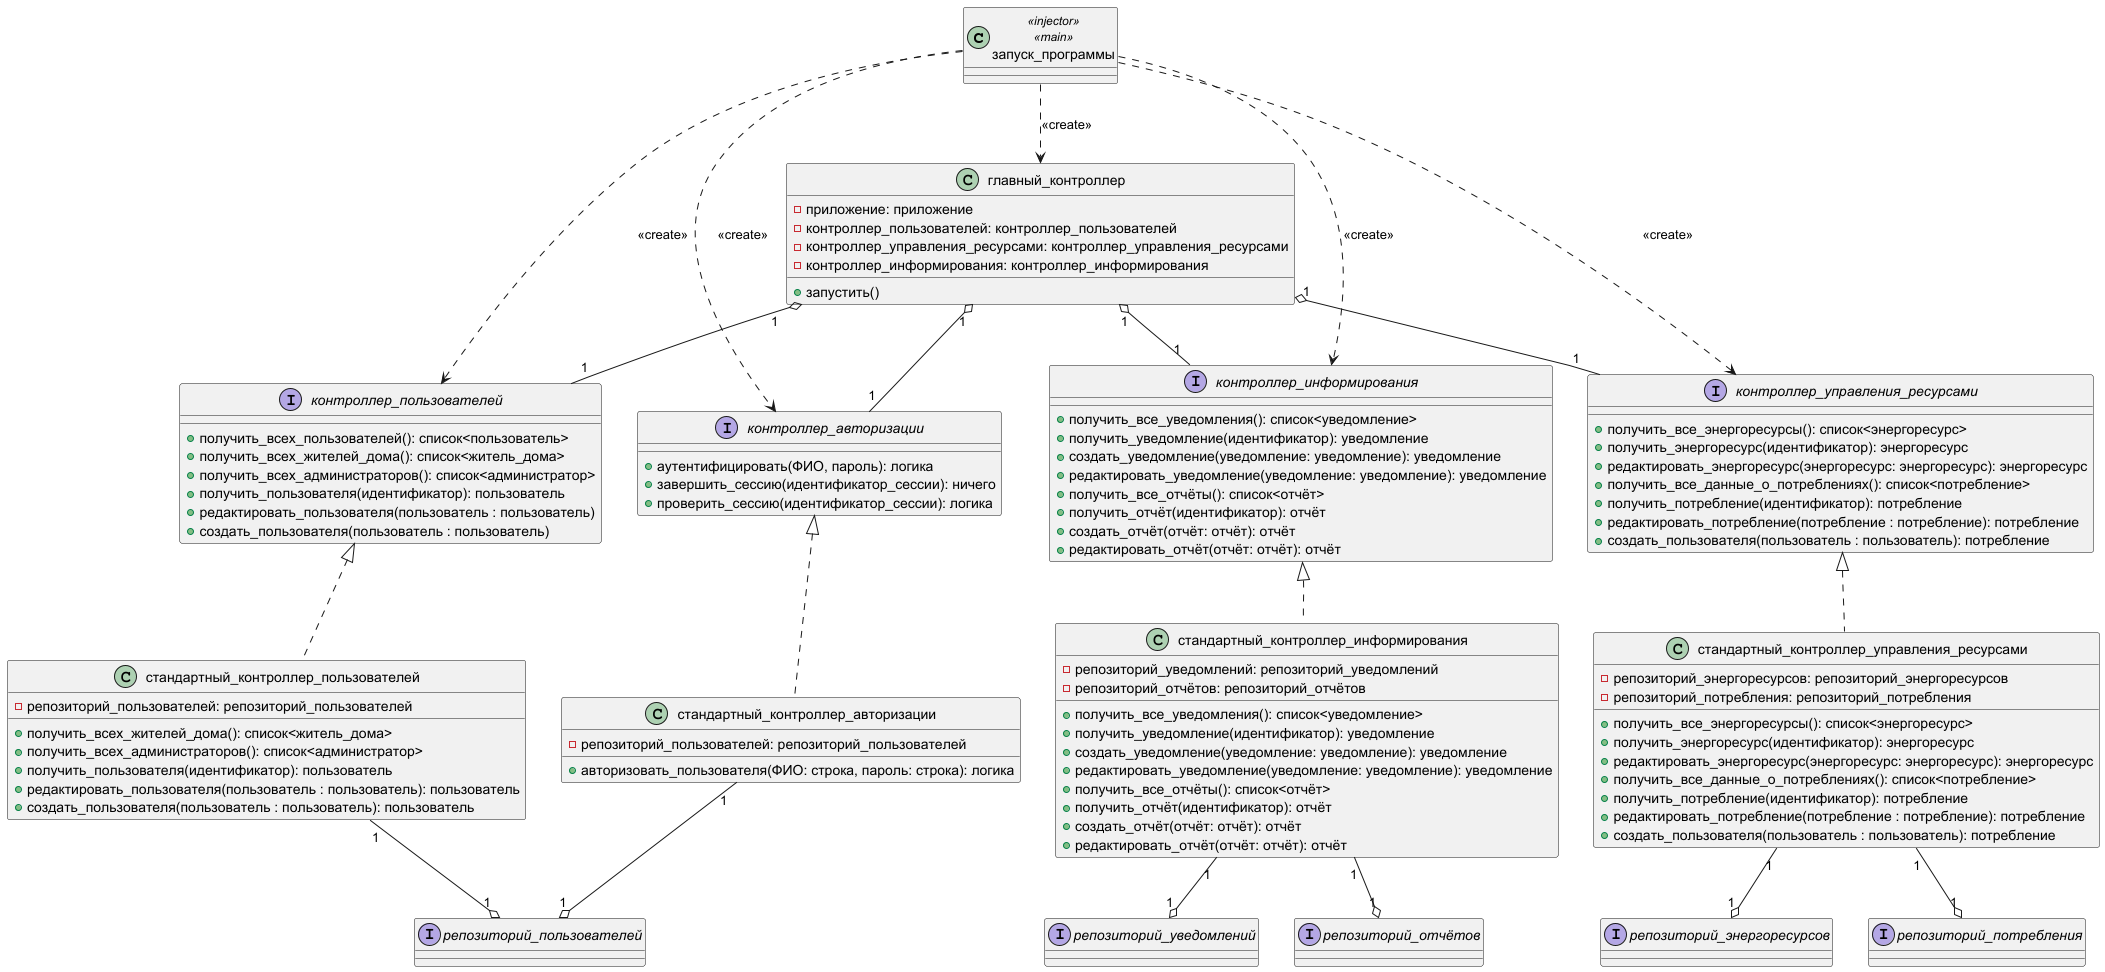

The diagram above was rendered by PlantUML. Its source (embedded in the PNG):
@startuml
class запуск_программы <<injector>> <<main>> {
}

class главный_контроллер {
  - приложение: приложение
  - контроллер_пользователей: контроллер_пользователей
  - контроллер_управления_ресурсами: контроллер_управления_ресурсами
  - контроллер_информирования: контроллер_информирования
  + запустить()
}

interface контроллер_пользователей {
  + получить_всех_пользователей(): список<пользователь>
  + получить_всех_жителей_дома(): список<житель_дома>
  + получить_всех_администраторов(): список<администратор>
  + получить_пользователя(идентификатор): пользователь
  + редактировать_пользователя(пользователь : пользователь)
  + создать_пользователя(пользователь : пользователь)
}

interface контроллер_управления_ресурсами {
  + получить_все_энергоресурсы(): список<энергоресурс>
  + получить_энергоресурс(идентификатор): энергоресурс
  + редактировать_энергоресурс(энергоресурс: энергоресурс): энергоресурс
  + получить_все_данные_о_потреблениях(): список<потребление>
  + получить_потребление(идентификатор): потребление
  + редактировать_потребление(потребление : потребление): потребление
  + создать_пользователя(пользователь : пользователь): потребление
}

interface контроллер_информирования {
  + получить_все_уведомления(): список<уведомление>
  + получить_уведомление(идентификатор): уведомление
  + создать_уведомление(уведомление: уведомление): уведомление
  + редактировать_уведомление(уведомление: уведомление): уведомление
  + получить_все_отчёты(): список<отчёт>
  + получить_отчёт(идентификатор): отчёт
  + создать_отчёт(отчёт: отчёт): отчёт
  + редактировать_отчёт(отчёт: отчёт): отчёт
}

interface контроллер_авторизации {
  + аутентифицировать(ФИО, пароль): логика
  + завершить_сессию(идентификатор_сессии): ничего
  + проверить_сессию(идентификатор_сессии): логика
}

class стандартный_контроллер_авторизации {
  - репозиторий_пользователей: репозиторий_пользователей
  + авторизовать_пользователя(ФИО: строка, пароль: строка): логика
}

class стандартный_контроллер_пользователей {
  - репозиторий_пользователей: репозиторий_пользователей
  + получить_всех_жителей_дома(): список<житель_дома>
  + получить_всех_администраторов(): список<администратор>
  + получить_пользователя(идентификатор): пользователь
  + редактировать_пользователя(пользователь : пользователь): пользователь
  + создать_пользователя(пользователь : пользователь): пользователь
}

class стандартный_контроллер_управления_ресурсами {
  - репозиторий_энергоресурсов: репозиторий_энергоресурсов
  - репозиторий_потребления: репозиторий_потребления
  + получить_все_энергоресурсы(): список<энергоресурс>
  + получить_энергоресурс(идентификатор): энергоресурс
  + редактировать_энергоресурс(энергоресурс: энергоресурс): энергоресурс
  + получить_все_данные_о_потреблениях(): список<потребление>
  + получить_потребление(идентификатор): потребление
  + редактировать_потребление(потребление : потребление): потребление
  + создать_пользователя(пользователь : пользователь): потребление
}

class стандартный_контроллер_информирования {
  - репозиторий_уведомлений: репозиторий_уведомлений
  - репозиторий_отчётов: репозиторий_отчётов
  + получить_все_уведомления(): список<уведомление>
  + получить_уведомление(идентификатор): уведомление
  + создать_уведомление(уведомление: уведомление): уведомление
  + редактировать_уведомление(уведомление: уведомление): уведомление
  + получить_все_отчёты(): список<отчёт>
  + получить_отчёт(идентификатор): отчёт
  + создать_отчёт(отчёт: отчёт): отчёт
  + редактировать_отчёт(отчёт: отчёт): отчёт
}

interface репозиторий_пользователей {

}

interface репозиторий_энергоресурсов {

}
interface репозиторий_потребления {

}

interface репозиторий_уведомлений {

}

interface репозиторий_отчётов {

}

запуск_программы  ..> главный_контроллер: <<create>>
запуск_программы  ..> контроллер_пользователей: <<create>>
запуск_программы  ..> контроллер_управления_ресурсами: <<create>>
запуск_программы  ..> контроллер_информирования: <<create>>
запуск_программы  ..> контроллер_авторизации: <<create>>
главный_контроллер "1" o-- "1" контроллер_пользователей
главный_контроллер "1" o-- "1" контроллер_управления_ресурсами
главный_контроллер "1" o-- "1" контроллер_информирования
главный_контроллер "1" o-- "1" контроллер_авторизации
контроллер_пользователей <|.. стандартный_контроллер_пользователей
контроллер_управления_ресурсами <|.. стандартный_контроллер_управления_ресурсами
контроллер_информирования <|.. стандартный_контроллер_информирования
контроллер_авторизации <|.. стандартный_контроллер_авторизации
стандартный_контроллер_пользователей "1" --o "1" репозиторий_пользователей
стандартный_контроллер_управления_ресурсами "1" --o "1" репозиторий_энергоресурсов
стандартный_контроллер_управления_ресурсами "1" --o "1" репозиторий_потребления
стандартный_контроллер_информирования "1" --o "1" репозиторий_уведомлений
стандартный_контроллер_информирования "1" --o "1" репозиторий_отчётов
стандартный_контроллер_авторизации "1" --o "1" репозиторий_пользователей

@enduml